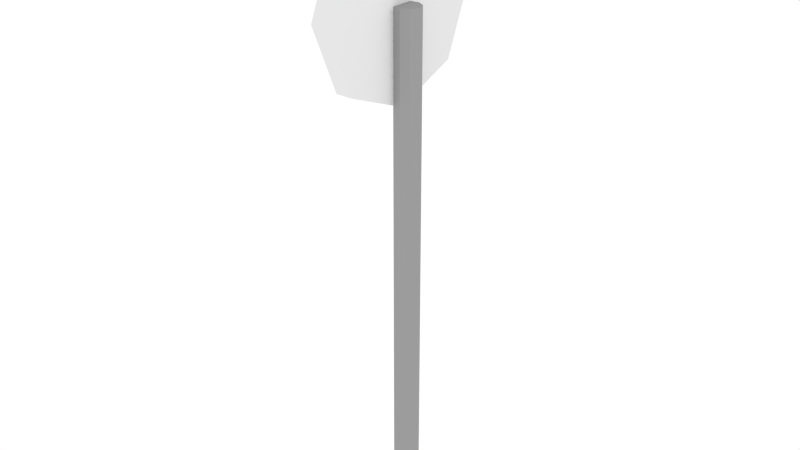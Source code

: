 # Source: TrafficSign1.blend  (saved by Blender 2.76.0; exported with 4.5.12 LTS)
import bpy
from mathutils import Matrix  # noqa: F401  (used for matrix-valued properties, if any)

bpy.ops.wm.read_factory_settings(use_empty=True)
scene = bpy.context.scene
scene.name = 'Scene'

# ---- collections
col_collection_1 = bpy.data.collections.new('Collection 1'); scene.collection.children.link(col_collection_1)

# ---- materials (node trees are filled in below, after node groups)
mat_border = bpy.data.materials.new('Border')
mat_border.alpha_threshold = 0.0
mat_border.roughness = 0.5
mat_sign = bpy.data.materials.new('Sign')
mat_sign.alpha_threshold = 0.0
mat_sign.roughness = 0.5
mat_pole = bpy.data.materials.new('Pole')
mat_pole.alpha_threshold = 0.0
mat_pole.roughness = 0.5

# ---- material node trees
mat_border.use_nodes = True; mat_border.node_tree.nodes.clear()
_N = mat_border.node_tree.nodes; _L = mat_border.node_tree.links
n0 = _N.new('ShaderNodeOutputMaterial'); n0.name = 'Material Output'; n0.location = (300, 300)
n1 = _N.new('ShaderNodeBsdfDiffuse'); n1.name = 'Diffuse BSDF'; n1.location = (10, 300)
_L.new(n1.outputs[0], n0.inputs[0])
n0.is_active_output = True
mat_sign.use_nodes = True; mat_sign.node_tree.nodes.clear()
_N = mat_sign.node_tree.nodes; _L = mat_sign.node_tree.links
n0 = _N.new('ShaderNodeOutputMaterial'); n0.name = 'Material Output'; n0.location = (300, 300)
n1 = _N.new('ShaderNodeBsdfDiffuse'); n1.name = 'Diffuse BSDF'; n1.location = (10, 300)
n1.inputs[0].default_value = (0.8, 0.06588, 0.04212, 1.0)
_L.new(n1.outputs[0], n0.inputs[0])
n0.is_active_output = True
mat_pole.use_nodes = True; mat_pole.node_tree.nodes.clear()
_N = mat_pole.node_tree.nodes; _L = mat_pole.node_tree.links
n0 = _N.new('ShaderNodeOutputMaterial'); n0.name = 'Material Output'; n0.location = (300, 300)
n1 = _N.new('ShaderNodeBsdfDiffuse'); n1.name = 'Diffuse BSDF'; n1.location = (10, 300)
n1.inputs[0].default_value = (0.3343, 0.3343, 0.3343, 1.0)
_L.new(n1.outputs[0], n0.inputs[0])
n0.is_active_output = True

# ---- world
world_world = bpy.data.worlds.new('World'); scene.world = world_world
world_world.color = (1.0, 1.0, 1.0)
world_world.use_sun_shadow = False
world_world.sun_shadow_jitter_overblur = 0.0
world_world.cycles.sampling_method = 'MANUAL'
world_world.cycles.sample_map_resolution = 256

# ---- meshes
me_cylinder_002 = bpy.data.meshes.new('Cylinder.002')
me_cylinder_002.from_pydata([(3.553e-15, 1.0, -0.03165), (3.553e-15, 1.0, 39.45), (0.6428, 0.766, 39.45), (0.6428, 0.766, -0.03165), (0.9848, 0.1736, -0.03165), (0.866, -0.5, -0.03165), (0.342, -0.9397, -0.03165), (-0.342, -0.9397, -0.03165), (-0.866, -0.5, -0.03165), (-0.9848, 0.1736, -0.03165), (-0.6428, 0.766, -0.03165), (-0.6428, 0.766, 39.45), (0.8711, -0.4715, 39.45), (0.9848, 0.1736, 39.45), (-0.9848, 0.1736, 39.45), (-0.8711, -0.4715, 39.45), (0.8711, -0.4715, 32.67), (0.866, -0.5, 32.66), (0.342, -0.9397, 32.45), (-7.089e-07, -0.9397, 32.3), (-0.342, -0.9397, 32.45), (-0.866, -0.5, 32.66), (-0.8711, -0.4715, 32.67), (-8.29e-08, -0.4715, 46.63), (-8.29e-08, -1.725, 46.63), (5.063, -1.725, 44.53), (5.063, -0.4715, 44.53), (7.16, -0.4715, 39.47), (5.063, -0.4715, 34.4), (-5.063, -0.4715, 34.4), (-7.16, -0.4715, 39.47), (-5.063, -0.4715, 44.53), (-5.063, -1.725, 44.53), (-1.527e-07, -1.725, 45.55), (4.306, -1.725, 43.77), (7.16, -1.725, 39.47), (5.063, -1.725, 34.4), (-7.089e-07, -1.725, 32.3), (-5.063, -1.725, 34.4), (-7.16, -1.725, 39.47), (-4.306, -1.725, 43.77), (6.089, -1.725, 39.47), (-1.931e-07, -2.259, 45.55), (4.306, -2.259, 43.77), (4.306, -1.725, 35.16), (-6.851e-07, -1.725, 33.38), (-4.306, -1.725, 35.16), (-6.089, -1.725, 39.47), (-4.306, -2.259, 43.77), (6.089, -2.259, 39.47), (-6.089, -2.259, 39.47), (-4.306, -2.259, 35.16), (-7.254e-07, -2.259, 33.38), (4.306, -2.259, 35.16)], [], [(0, 1, 2, 3), (0, 3, 4, 5, 6, 7, 8, 9, 10), (10, 11, 1, 0), (12, 13, 2, 1, 11, 14, 15), (3, 2, 13, 4), (4, 13, 12, 16, 17, 5), (18, 6, 5, 17), (6, 18, 19, 20, 7), (21, 8, 7, 20), (8, 21, 22, 15, 14, 9), (9, 14, 11, 10), (23, 24, 25, 26), (23, 26, 27, 28, 16, 12, 15, 22, 29, 30, 31), (31, 32, 24, 23), (25, 24, 33, 34), (26, 25, 35, 27), (27, 35, 36, 28), (28, 36, 37, 19, 18, 17, 16), (19, 37, 38, 29, 22, 21, 20), (29, 38, 39, 30), (30, 39, 32, 31), (24, 32, 40, 33), (35, 25, 34, 41), (34, 33, 42, 43), (36, 35, 41, 44), (37, 36, 44, 45), (38, 37, 45, 46), (39, 38, 46, 47), (32, 39, 47, 40), (33, 40, 48, 42), (41, 34, 43, 49), (43, 42, 48, 50, 51, 52, 53, 49), (44, 41, 49, 53), (45, 44, 53, 52), (46, 45, 52, 51), (47, 46, 51, 50), (40, 47, 50, 48)])
me_cylinder_002.polygons.foreach_set('material_index', [2, 2, 2, 2, 2, 2, 2, 2, 2, 2, 2, 0, 0, 0, 0, 0, 0, 0, 0, 0, 0, 0, 0, 1, 0, 0, 0, 0, 0, 1, 1, 1, 1, 1, 1, 1, 1])
me_cylinder_002.materials.append(mat_border)
me_cylinder_002.materials.append(mat_sign)
me_cylinder_002.materials.append(mat_pole)
me_cylinder_002.use_remesh_preserve_volume = False
me_cylinder_002.use_remesh_preserve_attributes = False
me_cylinder_002.use_mirror_vertex_groups = False
me_cylinder_002.update()

# ---- objects
ob_trafficsign = bpy.data.objects.new('TrafficSign', me_cylinder_002)

# ---- transforms, parenting, visibility, modifiers, constraints
ob_trafficsign.location = (0.01783, 0.0, 0.0002691)
ob_trafficsign.rotation_euler = (0.0, -0.0, -1.571)
ob_trafficsign.scale = (0.03248, 0.03248, 0.03248)
ob_trafficsign.lineart.crease_threshold = 0.0

# ---- collection membership
col_collection_1.objects.link(ob_trafficsign)

# ---- scene / render settings (as saved in the file)
scene.frame_start = 1; scene.frame_end = 250; scene.frame_set(1)
scene.render.engine = 'CYCLES'
scene.render.resolution_percentage = 50
scene.render.dither_intensity = 0.0
scene.cycles.use_denoising = False
scene.cycles.samples = 10
scene.cycles.sampling_pattern = 'TABULATED_SOBOL'
scene.cycles.light_sampling_threshold = 0.0
scene.cycles.use_adaptive_sampling = False
scene.cycles.use_light_tree = False
scene.cycles.blur_glossy = 0.0
scene.cycles.pixel_filter_type = 'GAUSSIAN'
scene.cycles.sample_clamp_indirect = 0.0
scene.view_settings.view_transform = 'Standard'
bpy.context.view_layer.update()

# ---- added for rendering (the .blend has no active camera): camera
cam_auto = bpy.data.cameras.new('AutoCamera')
cam_auto.lens = 50.0
cam_auto.sensor_width = 36.0
cam_auto.clip_end = 1000.0
ob_auto_camera = bpy.data.objects.new('AutoCamera', cam_auto)
scene.collection.objects.link(ob_auto_camera)
ob_auto_camera.location = (1.46722, -1.76381, 1.93278)
ob_auto_camera.rotation_euler = (1.09748, -7.21219e-08, 0.694738)
scene.camera = ob_auto_camera
bpy.context.view_layer.update()
